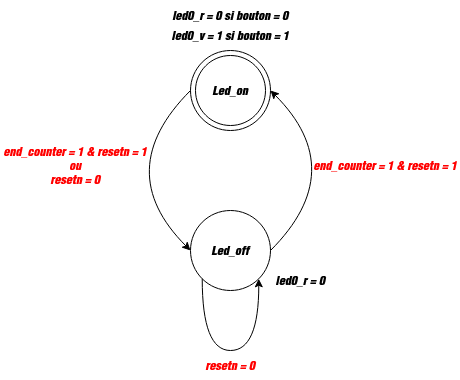

The diagram above was exported from draw.io. Its source (the exported page's mxGraphModel, read from the mxfile embedded in the PNG):
<mxGraphModel dx="1030" dy="563" grid="1" gridSize="10" guides="1" tooltips="1" connect="1" arrows="1" fold="1" page="1" pageScale="1" pageWidth="827" pageHeight="1169" math="0" shadow="0">
  <root>
    <mxCell id="0" />
    <mxCell id="1" parent="0" />
    <mxCell id="4LQKK3ZeKe9wetFpy_BK-593" parent="1" style="ellipse;whiteSpace=wrap;html=1;aspect=fixed;" value="" vertex="1">
      <mxGeometry height="80" width="80" x="200" y="120" as="geometry" />
    </mxCell>
    <mxCell id="4LQKK3ZeKe9wetFpy_BK-594" parent="1" style="ellipse;whiteSpace=wrap;html=1;aspect=fixed;fillColor=none;" value="" vertex="1">
      <mxGeometry height="70" width="70" x="205" y="125" as="geometry" />
    </mxCell>
    <mxCell id="4LQKK3ZeKe9wetFpy_BK-595" parent="1" style="ellipse;whiteSpace=wrap;html=1;aspect=fixed;" value="" vertex="1">
      <mxGeometry height="80" width="80" x="200" y="280" as="geometry" />
    </mxCell>
    <mxCell id="4LQKK3ZeKe9wetFpy_BK-597" edge="1" parent="1" source="4LQKK3ZeKe9wetFpy_BK-593" style="curved=1;endArrow=classic;html=1;rounded=0;entryX=0;entryY=0.5;entryDx=0;entryDy=0;exitX=0;exitY=0.5;exitDx=0;exitDy=0;" target="4LQKK3ZeKe9wetFpy_BK-595" value="">
      <mxGeometry height="50" relative="1" width="50" as="geometry">
        <Array as="points">
          <mxPoint x="120" y="240" />
        </Array>
        <mxPoint x="50" y="190" as="sourcePoint" />
        <mxPoint x="100" y="140" as="targetPoint" />
      </mxGeometry>
    </mxCell>
    <mxCell id="4LQKK3ZeKe9wetFpy_BK-599" edge="1" parent="1" source="4LQKK3ZeKe9wetFpy_BK-595" style="curved=1;endArrow=classic;html=1;rounded=0;entryX=1;entryY=0.5;entryDx=0;entryDy=0;exitX=1;exitY=0.5;exitDx=0;exitDy=0;" target="4LQKK3ZeKe9wetFpy_BK-593" value="">
      <mxGeometry height="50" relative="1" width="50" as="geometry">
        <Array as="points">
          <mxPoint x="360" y="240" />
        </Array>
        <mxPoint x="480" y="195" as="sourcePoint" />
        <mxPoint x="480" y="345" as="targetPoint" />
      </mxGeometry>
    </mxCell>
    <mxCell id="4LQKK3ZeKe9wetFpy_BK-600" parent="1" style="text;html=1;whiteSpace=wrap;strokeColor=none;fillColor=none;align=center;verticalAlign=middle;rounded=0;" value="Led_on" vertex="1">
      <mxGeometry height="30" width="60" x="210" y="145" as="geometry" />
    </mxCell>
    <mxCell id="4LQKK3ZeKe9wetFpy_BK-601" parent="1" style="text;html=1;whiteSpace=wrap;strokeColor=none;fillColor=none;align=center;verticalAlign=middle;rounded=0;" value="Led_off" vertex="1">
      <mxGeometry height="30" width="60" x="210" y="305" as="geometry" />
    </mxCell>
    <mxCell id="4LQKK3ZeKe9wetFpy_BK-602" parent="1" style="text;html=1;whiteSpace=wrap;strokeColor=none;fillColor=none;align=center;verticalAlign=middle;rounded=0;" value="led0_r = 0" vertex="1">
      <mxGeometry height="30" width="60" x="280" y="335" as="geometry" />
    </mxCell>
    <mxCell id="4LQKK3ZeKe9wetFpy_BK-603" parent="1" style="text;html=1;whiteSpace=wrap;strokeColor=none;fillColor=none;align=center;verticalAlign=middle;rounded=0;" value="led0_v = 1 si bouton = 1" vertex="1">
      <mxGeometry height="30" width="140" x="170" y="90" as="geometry" />
    </mxCell>
    <mxCell id="4LQKK3ZeKe9wetFpy_BK-604" parent="1" style="text;html=1;whiteSpace=wrap;strokeColor=none;fillColor=none;align=center;verticalAlign=middle;rounded=0;fontColor=#FF0000;" value="end_counter = 1 &amp;amp; resetn = 1" vertex="1">
      <mxGeometry height="30" width="150" x="320" y="220" as="geometry" />
    </mxCell>
    <mxCell id="4LQKK3ZeKe9wetFpy_BK-605" parent="1" style="text;html=1;whiteSpace=wrap;strokeColor=none;fillColor=none;align=center;verticalAlign=middle;rounded=0;fontColor=#FF0000;" value="&lt;div&gt;end_counter = 1&amp;nbsp;&amp;amp; resetn = 1&lt;/div&gt;&lt;div&gt;ou&lt;/div&gt;&lt;div&gt;resetn = 0&lt;/div&gt;" vertex="1">
      <mxGeometry height="30" width="150" x="10" y="220" as="geometry" />
    </mxCell>
    <mxCell id="4LQKK3ZeKe9wetFpy_BK-610" edge="1" parent="1" source="4LQKK3ZeKe9wetFpy_BK-595" style="curved=1;endArrow=classic;html=1;rounded=0;exitX=0;exitY=1;exitDx=0;exitDy=0;entryX=1;entryY=1;entryDx=0;entryDy=0;edgeStyle=orthogonalEdgeStyle;innerLoopWaypoints=1;" target="4LQKK3ZeKe9wetFpy_BK-595" value="">
      <mxGeometry height="50" relative="1" width="50" as="geometry">
        <Array as="points">
          <mxPoint x="212" y="420" />
          <mxPoint x="268" y="420" />
        </Array>
        <mxPoint x="150" y="440" as="sourcePoint" />
        <mxPoint x="200" y="390" as="targetPoint" />
      </mxGeometry>
    </mxCell>
    <mxCell id="4LQKK3ZeKe9wetFpy_BK-613" parent="1" style="text;html=1;whiteSpace=wrap;strokeColor=none;fillColor=none;align=center;verticalAlign=middle;rounded=0;fontColor=#FF0000;" value="resetn = 0" vertex="1">
      <mxGeometry height="30" width="60" x="210" y="420" as="geometry" />
    </mxCell>
    <mxCell id="4LQKK3ZeKe9wetFpy_BK-614" parent="1" style="text;html=1;whiteSpace=wrap;strokeColor=none;fillColor=none;align=center;verticalAlign=middle;rounded=0;" value="led0_r = 0 si bouton = 0" vertex="1">
      <mxGeometry height="30" width="130" x="175" y="70" as="geometry" />
    </mxCell>
  </root>
</mxGraphModel>